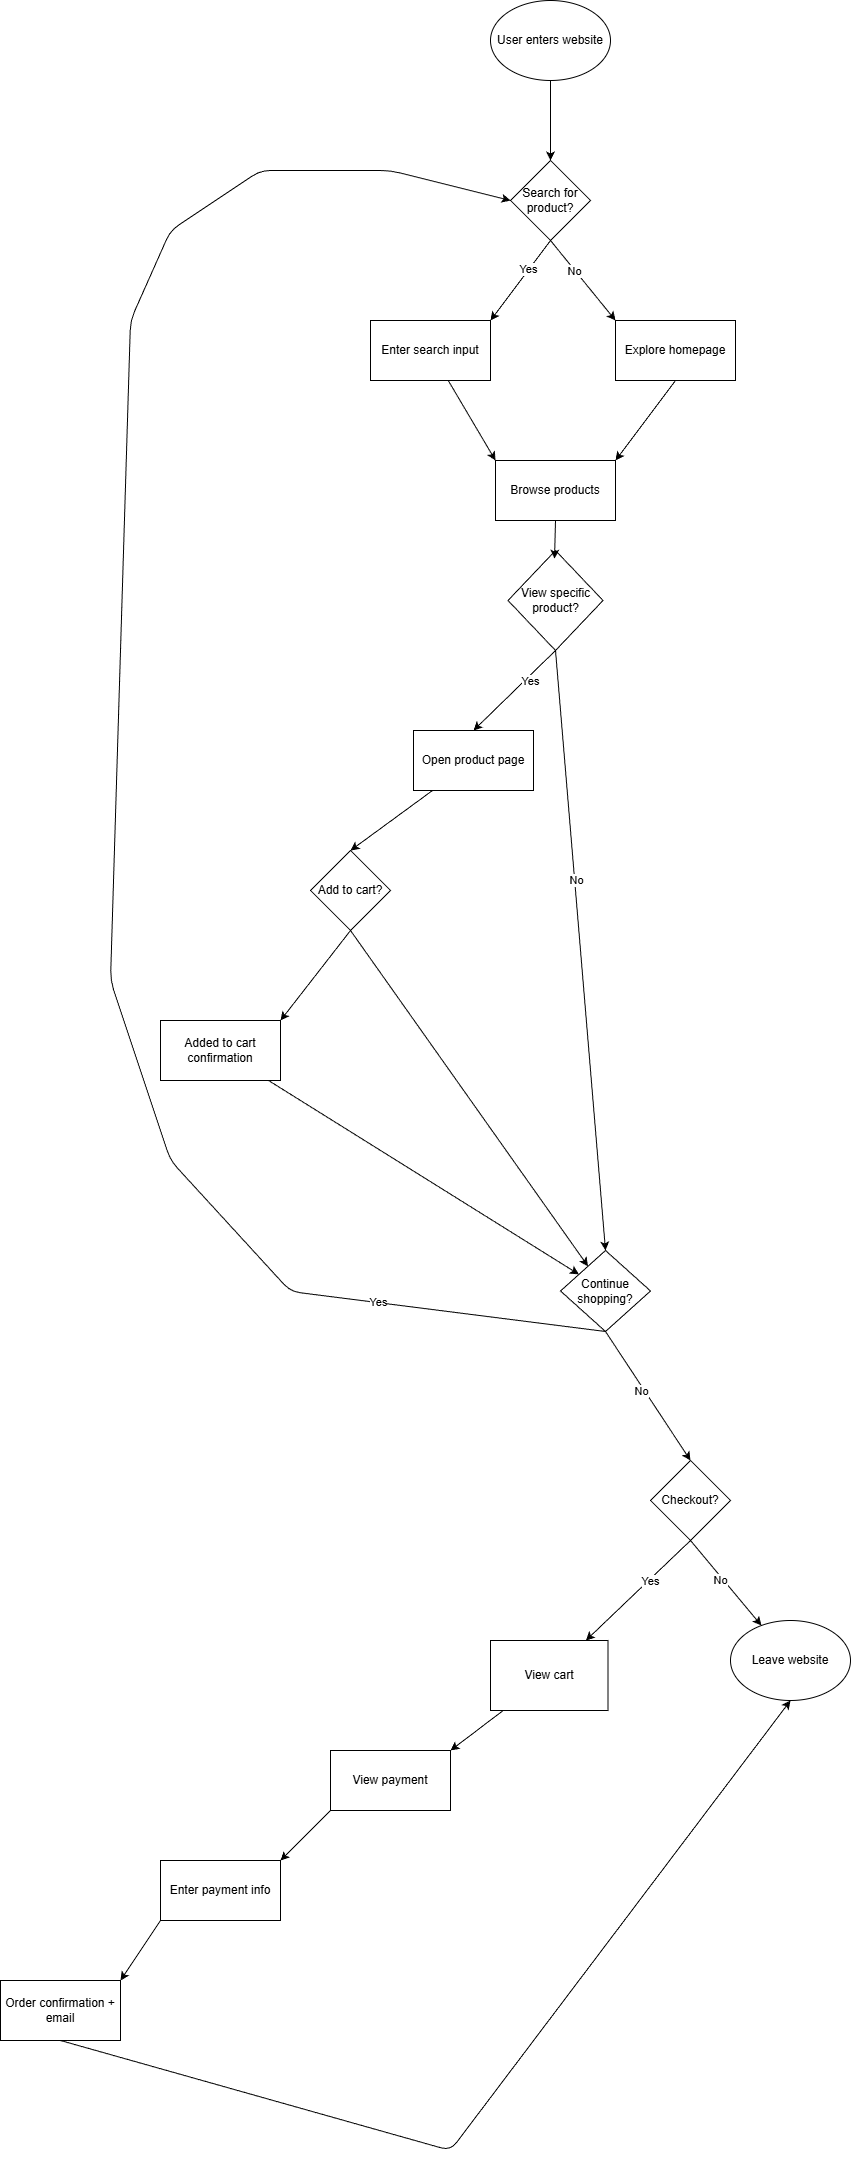

The diagram above was exported from draw.io. Its source (the exported page's mxGraphModel, read from the mxfile embedded in the PNG):
<mxGraphModel dx="1479" dy="916" grid="1" gridSize="10" guides="1" tooltips="1" connect="1" arrows="1" fold="1" page="1" pageScale="1" pageWidth="827" pageHeight="1169" math="0" shadow="0">
  <root>
    <mxCell id="0" />
    <mxCell id="1" parent="0" />
    <mxCell id="5" style="edgeStyle=none;html=1;exitX=0.5;exitY=1;exitDx=0;exitDy=0;" edge="1" parent="1" source="2" target="3">
      <mxGeometry relative="1" as="geometry" />
    </mxCell>
    <mxCell id="2" value="User enters website" style="ellipse;whiteSpace=wrap;html=1;" vertex="1" parent="1">
      <mxGeometry x="370" y="10" width="120" height="80" as="geometry" />
    </mxCell>
    <mxCell id="8" style="edgeStyle=none;html=1;entryX=1;entryY=0;entryDx=0;entryDy=0;exitX=0.5;exitY=1;exitDx=0;exitDy=0;" edge="1" parent="1" source="3" target="6">
      <mxGeometry relative="1" as="geometry">
        <mxPoint x="430" y="260" as="sourcePoint" />
      </mxGeometry>
    </mxCell>
    <mxCell id="58" value="Yes" style="edgeLabel;html=1;align=center;verticalAlign=middle;resizable=0;points=[];" vertex="1" connectable="0" parent="8">
      <mxGeometry x="-0.26" y="-1" relative="1" as="geometry">
        <mxPoint as="offset" />
      </mxGeometry>
    </mxCell>
    <mxCell id="9" style="edgeStyle=none;html=1;exitX=0.5;exitY=1;exitDx=0;exitDy=0;entryX=0;entryY=0;entryDx=0;entryDy=0;" edge="1" parent="1" source="3" target="7">
      <mxGeometry relative="1" as="geometry" />
    </mxCell>
    <mxCell id="59" value="No" style="edgeLabel;html=1;align=center;verticalAlign=middle;resizable=0;points=[];" vertex="1" connectable="0" parent="9">
      <mxGeometry x="-0.2395" y="-1" relative="1" as="geometry">
        <mxPoint as="offset" />
      </mxGeometry>
    </mxCell>
    <mxCell id="3" value="Search for product?" style="rhombus;whiteSpace=wrap;html=1;" vertex="1" parent="1">
      <mxGeometry x="390" y="170" width="80" height="80" as="geometry" />
    </mxCell>
    <mxCell id="11" style="edgeStyle=none;html=1;entryX=0;entryY=0;entryDx=0;entryDy=0;" edge="1" parent="1" source="6" target="10">
      <mxGeometry relative="1" as="geometry" />
    </mxCell>
    <mxCell id="6" value="Enter search input" style="rounded=0;whiteSpace=wrap;html=1;" vertex="1" parent="1">
      <mxGeometry x="250" y="330" width="120" height="60" as="geometry" />
    </mxCell>
    <mxCell id="12" style="edgeStyle=none;html=1;exitX=0.5;exitY=1;exitDx=0;exitDy=0;entryX=1;entryY=0;entryDx=0;entryDy=0;" edge="1" parent="1" source="7" target="10">
      <mxGeometry relative="1" as="geometry" />
    </mxCell>
    <mxCell id="7" value="Explore homepage" style="rounded=0;whiteSpace=wrap;html=1;" vertex="1" parent="1">
      <mxGeometry x="495" y="330" width="120" height="60" as="geometry" />
    </mxCell>
    <mxCell id="10" value="Browse products" style="rounded=0;whiteSpace=wrap;html=1;" vertex="1" parent="1">
      <mxGeometry x="375" y="470" width="120" height="60" as="geometry" />
    </mxCell>
    <mxCell id="16" style="edgeStyle=none;html=1;exitX=0.5;exitY=1;exitDx=0;exitDy=0;entryX=0.5;entryY=0;entryDx=0;entryDy=0;" edge="1" parent="1" source="13" target="15">
      <mxGeometry relative="1" as="geometry" />
    </mxCell>
    <mxCell id="54" value="Yes" style="edgeLabel;html=1;align=center;verticalAlign=middle;resizable=0;points=[];" vertex="1" connectable="0" parent="16">
      <mxGeometry x="-0.3137" y="3" relative="1" as="geometry">
        <mxPoint y="1" as="offset" />
      </mxGeometry>
    </mxCell>
    <mxCell id="18" style="edgeStyle=none;html=1;exitX=0.5;exitY=1;exitDx=0;exitDy=0;entryX=0.5;entryY=0;entryDx=0;entryDy=0;" edge="1" parent="1" source="13" target="26">
      <mxGeometry relative="1" as="geometry">
        <mxPoint x="525" y="760" as="targetPoint" />
      </mxGeometry>
    </mxCell>
    <mxCell id="55" value="No" style="edgeLabel;html=1;align=center;verticalAlign=middle;resizable=0;points=[];" vertex="1" connectable="0" parent="18">
      <mxGeometry x="-0.2335" y="1" relative="1" as="geometry">
        <mxPoint as="offset" />
      </mxGeometry>
    </mxCell>
    <mxCell id="13" value="View specific product?" style="rhombus;whiteSpace=wrap;html=1;" vertex="1" parent="1">
      <mxGeometry x="387.5" y="560" width="95" height="100" as="geometry" />
    </mxCell>
    <mxCell id="14" style="edgeStyle=none;html=1;exitX=0.5;exitY=1;exitDx=0;exitDy=0;entryX=0.49;entryY=0.081;entryDx=0;entryDy=0;entryPerimeter=0;" edge="1" parent="1" source="10" target="13">
      <mxGeometry relative="1" as="geometry" />
    </mxCell>
    <mxCell id="22" value="" style="edgeStyle=none;html=1;entryX=0.5;entryY=0;entryDx=0;entryDy=0;" edge="1" parent="1" source="15" target="21">
      <mxGeometry relative="1" as="geometry" />
    </mxCell>
    <mxCell id="15" value="Open product page" style="rounded=0;whiteSpace=wrap;html=1;" vertex="1" parent="1">
      <mxGeometry x="293" y="740" width="120" height="60" as="geometry" />
    </mxCell>
    <mxCell id="33" style="edgeStyle=none;html=1;exitX=0.5;exitY=1;exitDx=0;exitDy=0;" edge="1" parent="1" source="21" target="26">
      <mxGeometry relative="1" as="geometry">
        <mxPoint x="360" y="1120" as="targetPoint" />
      </mxGeometry>
    </mxCell>
    <mxCell id="34" style="edgeStyle=none;html=1;exitX=0.5;exitY=1;exitDx=0;exitDy=0;entryX=1;entryY=0;entryDx=0;entryDy=0;" edge="1" parent="1" source="21" target="27">
      <mxGeometry relative="1" as="geometry" />
    </mxCell>
    <mxCell id="21" value="Add to cart?" style="rhombus;whiteSpace=wrap;html=1;rounded=0;" vertex="1" parent="1">
      <mxGeometry x="190" y="860" width="80" height="80" as="geometry" />
    </mxCell>
    <mxCell id="35" style="edgeStyle=none;html=1;exitX=0.5;exitY=1;exitDx=0;exitDy=0;entryX=0;entryY=0.5;entryDx=0;entryDy=0;" edge="1" parent="1" source="26" target="3">
      <mxGeometry relative="1" as="geometry">
        <mxPoint x="380" y="210" as="targetPoint" />
        <Array as="points">
          <mxPoint x="170" y="1301" />
          <mxPoint x="50" y="1170" />
          <mxPoint x="-10" y="990" />
          <mxPoint x="10" y="330" />
          <mxPoint x="50" y="240" />
          <mxPoint x="140" y="180" />
          <mxPoint x="270" y="180" />
        </Array>
      </mxGeometry>
    </mxCell>
    <mxCell id="57" value="Yes" style="edgeLabel;html=1;align=center;verticalAlign=middle;resizable=0;points=[];" vertex="1" connectable="0" parent="35">
      <mxGeometry x="-0.7458" y="-1" relative="1" as="geometry">
        <mxPoint as="offset" />
      </mxGeometry>
    </mxCell>
    <mxCell id="36" style="edgeStyle=none;html=1;exitX=0.5;exitY=1;exitDx=0;exitDy=0;entryX=0.5;entryY=0;entryDx=0;entryDy=0;" edge="1" parent="1" source="26" target="37">
      <mxGeometry relative="1" as="geometry">
        <mxPoint x="570" y="1460" as="targetPoint" />
      </mxGeometry>
    </mxCell>
    <mxCell id="56" value="No" style="edgeLabel;html=1;align=center;verticalAlign=middle;resizable=0;points=[];" vertex="1" connectable="0" parent="36">
      <mxGeometry x="-0.1007" y="-3" relative="1" as="geometry">
        <mxPoint as="offset" />
      </mxGeometry>
    </mxCell>
    <mxCell id="26" value="Continue shopping?" style="rhombus;whiteSpace=wrap;html=1;" vertex="1" parent="1">
      <mxGeometry x="440" y="1260" width="90" height="81" as="geometry" />
    </mxCell>
    <mxCell id="31" style="edgeStyle=none;html=1;" edge="1" parent="1" source="27" target="26">
      <mxGeometry relative="1" as="geometry">
        <mxPoint x="540" y="1050" as="targetPoint" />
      </mxGeometry>
    </mxCell>
    <mxCell id="27" value="Added to cart confirmation" style="rounded=0;whiteSpace=wrap;html=1;" vertex="1" parent="1">
      <mxGeometry x="40" y="1030" width="120" height="60" as="geometry" />
    </mxCell>
    <mxCell id="38" style="edgeStyle=none;html=1;exitX=0.5;exitY=1;exitDx=0;exitDy=0;" edge="1" parent="1" source="37" target="39">
      <mxGeometry relative="1" as="geometry">
        <mxPoint x="440" y="1640" as="targetPoint" />
      </mxGeometry>
    </mxCell>
    <mxCell id="52" value="Yes" style="edgeLabel;html=1;align=center;verticalAlign=middle;resizable=0;points=[];" vertex="1" connectable="0" parent="38">
      <mxGeometry x="-0.2048" y="1" relative="1" as="geometry">
        <mxPoint as="offset" />
      </mxGeometry>
    </mxCell>
    <mxCell id="42" style="edgeStyle=none;html=1;exitX=0.5;exitY=1;exitDx=0;exitDy=0;" edge="1" parent="1" source="37" target="43">
      <mxGeometry relative="1" as="geometry">
        <mxPoint x="650" y="1640" as="targetPoint" />
      </mxGeometry>
    </mxCell>
    <mxCell id="53" value="No" style="edgeLabel;html=1;align=center;verticalAlign=middle;resizable=0;points=[];" vertex="1" connectable="0" parent="42">
      <mxGeometry x="-0.3106" y="-3" relative="1" as="geometry">
        <mxPoint x="8" y="9" as="offset" />
      </mxGeometry>
    </mxCell>
    <mxCell id="37" value="Checkout?" style="rhombus;whiteSpace=wrap;html=1;" vertex="1" parent="1">
      <mxGeometry x="530" y="1470" width="80" height="80" as="geometry" />
    </mxCell>
    <mxCell id="44" style="edgeStyle=none;html=1;entryX=1;entryY=0;entryDx=0;entryDy=0;" edge="1" parent="1" source="39" target="40">
      <mxGeometry relative="1" as="geometry" />
    </mxCell>
    <mxCell id="39" value="View cart" style="rounded=0;whiteSpace=wrap;html=1;" vertex="1" parent="1">
      <mxGeometry x="370" y="1650" width="117.5" height="70" as="geometry" />
    </mxCell>
    <mxCell id="45" style="edgeStyle=none;html=1;exitX=0;exitY=1;exitDx=0;exitDy=0;entryX=1;entryY=0;entryDx=0;entryDy=0;" edge="1" parent="1" source="40" target="41">
      <mxGeometry relative="1" as="geometry" />
    </mxCell>
    <mxCell id="40" value="View payment" style="rounded=0;whiteSpace=wrap;html=1;" vertex="1" parent="1">
      <mxGeometry x="210" y="1760" width="120" height="60" as="geometry" />
    </mxCell>
    <mxCell id="49" style="edgeStyle=none;html=1;exitX=0;exitY=1;exitDx=0;exitDy=0;entryX=1;entryY=0;entryDx=0;entryDy=0;" edge="1" parent="1" source="41" target="48">
      <mxGeometry relative="1" as="geometry" />
    </mxCell>
    <mxCell id="41" value="Enter payment info" style="rounded=0;whiteSpace=wrap;html=1;" vertex="1" parent="1">
      <mxGeometry x="40" y="1870" width="120" height="60" as="geometry" />
    </mxCell>
    <mxCell id="43" value="Leave website" style="ellipse;whiteSpace=wrap;html=1;" vertex="1" parent="1">
      <mxGeometry x="610" y="1630" width="120" height="80" as="geometry" />
    </mxCell>
    <mxCell id="50" style="edgeStyle=none;html=1;exitX=0.5;exitY=1;exitDx=0;exitDy=0;entryX=0.5;entryY=1;entryDx=0;entryDy=0;" edge="1" parent="1" source="48" target="43">
      <mxGeometry relative="1" as="geometry">
        <mxPoint x="660" y="2060" as="targetPoint" />
        <Array as="points">
          <mxPoint x="330" y="2160" />
        </Array>
      </mxGeometry>
    </mxCell>
    <mxCell id="48" value="Order confirmation + email" style="rounded=0;whiteSpace=wrap;html=1;" vertex="1" parent="1">
      <mxGeometry x="-120" y="1990" width="120" height="60" as="geometry" />
    </mxCell>
  </root>
</mxGraphModel>